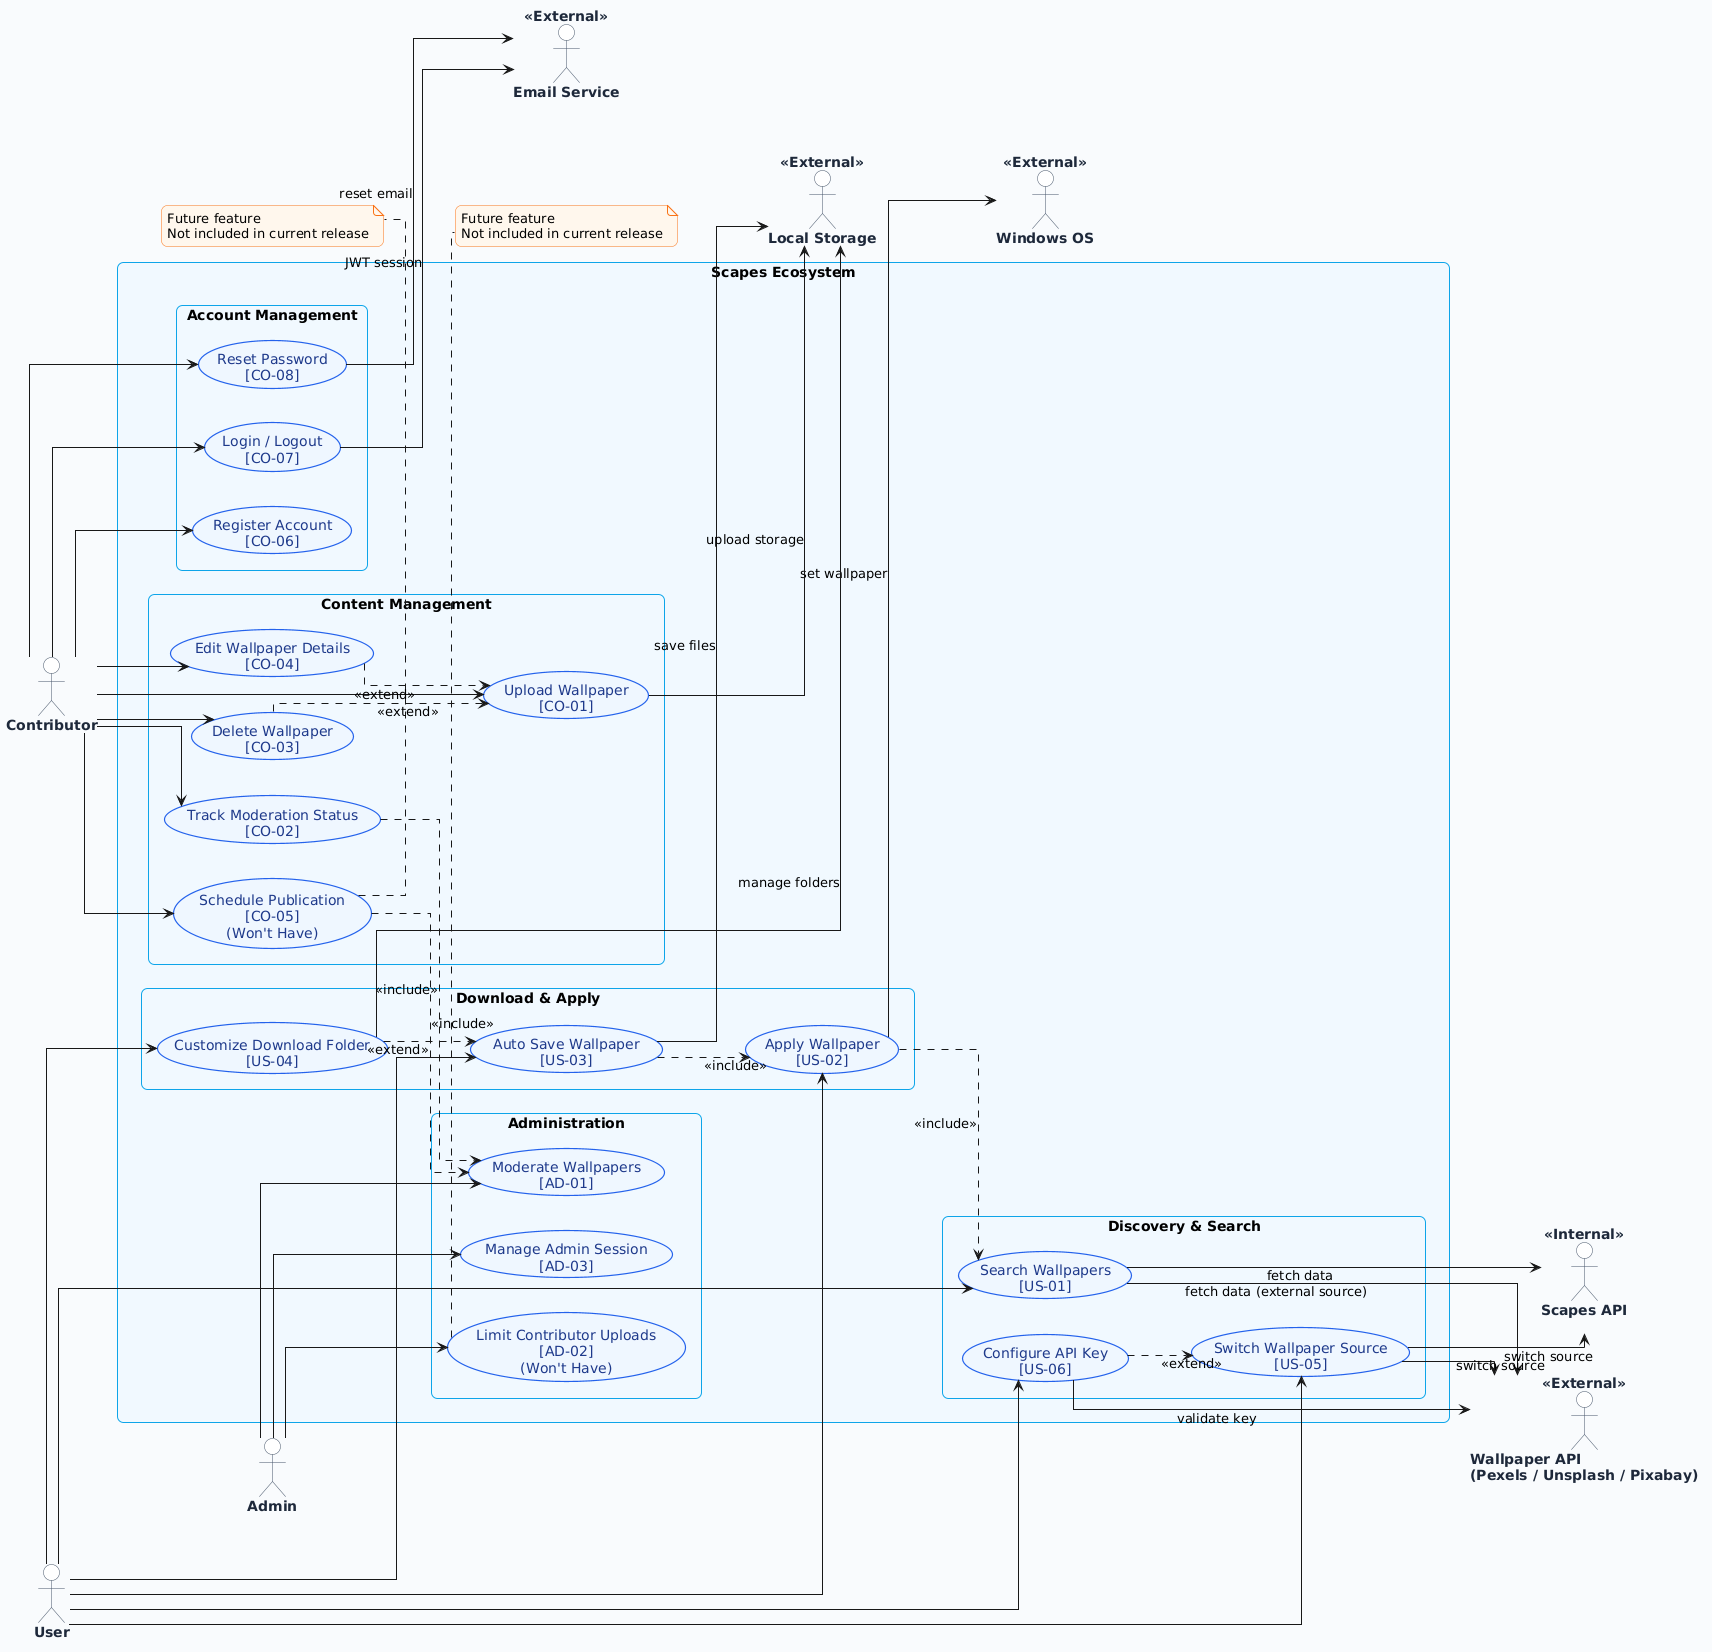

The diagram above was rendered by PlantUML. Its source (embedded in the PNG):
@startuml
' ============================================================
' SCAPES — Use Case Diagram
' ============================================================

left to right direction
skinparam linetype ortho
skinparam shadowing false
skinparam packageStyle rectangle
skinparam roundcorner 12

' ============================================================
' GLOBAL STYLE
' ============================================================

skinparam backgroundColor #F8FAFC

skinparam actor {
    BackgroundColor #FFFFFF
    BorderColor #475569
    FontColor #1E293B
    FontStyle bold
}

skinparam usecase {
    BackgroundColor #EFF6FF
    BorderColor #2563EB
    FontColor #1E3A8A
    BorderThickness 1.2
}

skinparam package {
    BackgroundColor #FFFFFF
    BorderColor #94A3B8
    FontStyle bold
}

skinparam rectangle {
    BackgroundColor #F0F9FF
    BorderColor #0EA5E9
    FontStyle bold
}

skinparam note {
    BackgroundColor #FFF7ED
    BorderColor #F97316
}

' ============================================================
' ACTORS
' ============================================================

actor User
actor Contributor
actor Admin

actor "Scapes API\n" as ScapesAPI <<Internal>>
actor "Wallpaper API\n(Pexels / Unsplash / Pixabay)" as ExtAPI <<External>>
actor "Windows OS" as WinOS <<External>>
actor "Email Service" as EmailSvc <<External>>
actor "Local Storage" as LocalFS <<External>>

' ============================================================
' SYSTEM
' ============================================================

rectangle "Scapes Ecosystem" {

    ' ========================================================
    ' DISCOVERY & SEARCH
    ' ========================================================

    package "Discovery & Search" {

        usecase "Search Wallpapers\n[US-01]" as UC_US01
        usecase "Switch Wallpaper Source\n[US-05]" as UC_US05
        usecase "Configure API Key\n[US-06]" as UC_US06
    }

    ' ========================================================
    ' DOWNLOAD & APPLY
    ' ========================================================

    package "Download & Apply" {

        usecase "Apply Wallpaper\n[US-02]" as UC_US02
        usecase "Auto Save Wallpaper\n[US-03]" as UC_US03
        usecase "Customize Download Folder\n[US-04]" as UC_US04
    }

    ' ========================================================
    ' ACCOUNT MANAGEMENT
    ' ========================================================

    package "Account Management" {

        usecase "Register Account\n[CO-06]" as UC_CO06
        usecase "Login / Logout\n[CO-07]" as UC_CO07
        usecase "Reset Password\n[CO-08]" as UC_CO08
    }

    ' ========================================================
    ' CONTENT MANAGEMENT
    ' ========================================================

    package "Content Management" {

        usecase "Upload Wallpaper\n[CO-01]" as UC_CO01
        usecase "Track Moderation Status\n[CO-02]" as UC_CO02
        usecase "Delete Wallpaper\n[CO-03]" as UC_CO03
        usecase "Edit Wallpaper Details\n[CO-04]" as UC_CO04
        usecase "Schedule Publication\n[CO-05]\n(Won't Have)" as UC_CO05
    }

    ' ========================================================
    ' ADMINISTRATION
    ' ========================================================

    package "Administration" {

        usecase "Moderate Wallpapers\n[AD-01]" as UC_AD01
        usecase "Manage Admin Session\n[AD-03]" as UC_AD03
        usecase "Limit Contributor Uploads\n[AD-02]\n(Won't Have)" as UC_AD02
    }
}

' ============================================================
' NOTES
' ============================================================

note bottom of UC_CO05
Future feature
Not included in current release
end note

note bottom of UC_AD02
Future feature
Not included in current release
end note

' ============================================================
' USER RELATIONSHIPS
' ============================================================

User --> UC_US01
User --> UC_US02
User --> UC_US03
User --> UC_US04
User --> UC_US05
User --> UC_US06

Contributor --> UC_CO06
Contributor --> UC_CO07
Contributor --> UC_CO08
Contributor --> UC_CO01
Contributor --> UC_CO02
Contributor --> UC_CO03
Contributor --> UC_CO04
Contributor --> UC_CO05

Admin --> UC_AD01
Admin --> UC_AD02
Admin --> UC_AD03

' ============================================================
' INCLUDE & EXTEND
' ============================================================

UC_US02 ..> UC_US01 : <<include>>
UC_US03 ..> UC_US02 : <<include>>

UC_US04 ..> UC_US03 : <<extend>>
UC_US06 ..> UC_US05 : <<extend>>

UC_CO03 ..> UC_CO01 : <<extend>>
UC_CO04 ..> UC_CO01 : <<extend>>

UC_CO02 ..> UC_AD01 : <<include>>
UC_CO05 ..> UC_AD01 : <<include>>

' ============================================================
' EXTERNAL & BACKEND SYSTEMS
' ============================================================

UC_US01 --> ScapesAPI : fetch data 
UC_US01 --> ExtAPI : fetch data (external source)

UC_US05 --> ScapesAPI : switch source
UC_US05 --> ExtAPI : switch source

UC_US06 --> ExtAPI : validate key

UC_US02 --> WinOS : set wallpaper

UC_US03 --> LocalFS : save files
UC_US04 --> LocalFS : manage folders
UC_CO01 --> LocalFS : upload storage

UC_CO08 --> EmailSvc : reset email
UC_CO07 --> EmailSvc : JWT session
@enduml